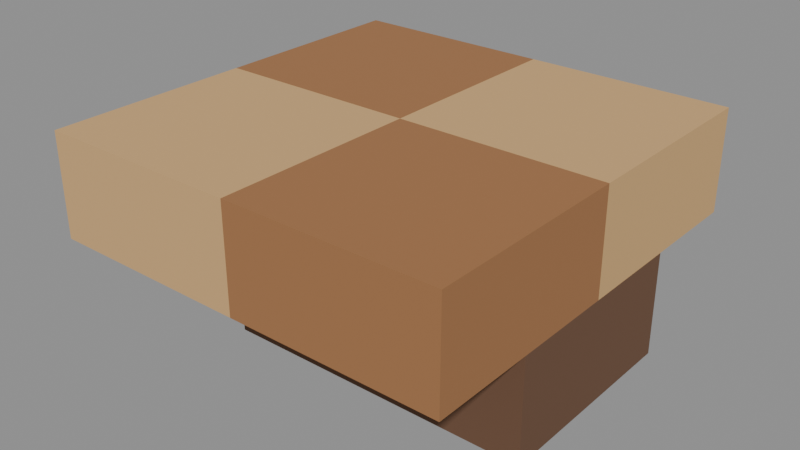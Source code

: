 # Source: tread.blend  (saved by Blender 5.1.30; exported with 4.5.12 LTS)
import bpy
from mathutils import Matrix  # noqa: F401  (used for matrix-valued properties, if any)

bpy.ops.wm.read_factory_settings(use_empty=True)
scene = bpy.context.scene
scene.name = 'Scene'

# ---- collections
col_vw_workshop_bridge_b_tread = bpy.data.collections.new('VW.workshop.bridge.B.tread'); scene.collection.children.link(col_vw_workshop_bridge_b_tread)

# ---- materials (node trees are filled in below, after node groups)
mat_vw_workshop_bridge_b_tread_stone_dark = bpy.data.materials.new('VW.workshop.bridge.B.tread.stone.dark')
mat_vw_workshop_bridge_b_tread_stone_dark.diffuse_color = (0.1473, 0.07324, 0.03968, 1.0)
mat_vw_workshop_bridge_b_tread_stone_light = bpy.data.materials.new('VW.workshop.bridge.B.tread.stone.light')
mat_vw_workshop_bridge_b_tread_stone_light.diffuse_color = (0.6383, 0.3931, 0.1706, 1.0)
mat_vw_workshop_bridge_b_tread_stone_base = bpy.data.materials.new('VW.workshop.bridge.B.tread.stone.base')
mat_vw_workshop_bridge_b_tread_stone_base.diffuse_color = (0.3547, 0.1626, 0.06372, 1.0)

# ---- material node trees
mat_vw_workshop_bridge_b_tread_stone_dark.use_nodes = True; mat_vw_workshop_bridge_b_tread_stone_dark.node_tree.nodes.clear()
_N = mat_vw_workshop_bridge_b_tread_stone_dark.node_tree.nodes; _L = mat_vw_workshop_bridge_b_tread_stone_dark.node_tree.links
n0 = _N.new('ShaderNodeBsdfPrincipled'); n0.name = 'Principled BSDF'; n0.location = (-200, 100)
n0.inputs[0].default_value = (0.1473, 0.07324, 0.03968, 1.0)
n0.inputs[2].default_value = 0.96
n0.inputs[27].default_value = (0.1473, 0.07324, 0.03968, 1.0)
n1 = _N.new('ShaderNodeOutputMaterial'); n1.name = 'Material Output'; n1.location = (200, 100)
_L.new(n0.outputs[0], n1.inputs[0])
n1.is_active_output = True
mat_vw_workshop_bridge_b_tread_stone_light.use_nodes = True; mat_vw_workshop_bridge_b_tread_stone_light.node_tree.nodes.clear()
_N = mat_vw_workshop_bridge_b_tread_stone_light.node_tree.nodes; _L = mat_vw_workshop_bridge_b_tread_stone_light.node_tree.links
n0 = _N.new('ShaderNodeBsdfPrincipled'); n0.name = 'Principled BSDF'; n0.location = (-200, 100)
n0.inputs[0].default_value = (0.6383, 0.3931, 0.1706, 1.0)
n0.inputs[2].default_value = 0.92
n0.inputs[27].default_value = (0.6383, 0.3931, 0.1706, 1.0)
n1 = _N.new('ShaderNodeOutputMaterial'); n1.name = 'Material Output'; n1.location = (200, 100)
_L.new(n0.outputs[0], n1.inputs[0])
n1.is_active_output = True
mat_vw_workshop_bridge_b_tread_stone_base.use_nodes = True; mat_vw_workshop_bridge_b_tread_stone_base.node_tree.nodes.clear()
_N = mat_vw_workshop_bridge_b_tread_stone_base.node_tree.nodes; _L = mat_vw_workshop_bridge_b_tread_stone_base.node_tree.links
n0 = _N.new('ShaderNodeBsdfPrincipled'); n0.name = 'Principled BSDF'; n0.location = (-200, 100)
n0.inputs[0].default_value = (0.3547, 0.1626, 0.06372, 1.0)
n0.inputs[2].default_value = 0.94
n0.inputs[27].default_value = (0.3547, 0.1626, 0.06372, 1.0)
n1 = _N.new('ShaderNodeOutputMaterial'); n1.name = 'Material Output'; n1.location = (200, 100)
_L.new(n0.outputs[0], n1.inputs[0])
n1.is_active_output = True

# ---- meshes
me_vw_block = bpy.data.meshes.new('VW.block')
me_vw_block.from_pydata([(-0.125, -0.125, 0.0), (0.25, -0.125, 0.0), (0.25, 0.125, 0.0), (-0.125, 0.125, 0.0), (-0.125, -0.125, 0.125), (0.25, -0.125, 0.125), (0.25, 0.125, 0.125), (-0.125, 0.125, 0.125)], [], [(0, 3, 2, 1), (4, 5, 6, 7), (0, 1, 5, 4), (1, 2, 6, 5), (2, 3, 7, 6), (3, 0, 4, 7)])
me_vw_block.materials.append(mat_vw_workshop_bridge_b_tread_stone_dark)
me_vw_block.update()
me_vw_block_001 = bpy.data.meshes.new('VW.block.001')
me_vw_block_001.from_pydata([(-0.25, -0.25, 0.125), (0.0, -0.25, 0.125), (0.0, 0.0, 0.125), (-0.25, 0.0, 0.125), (-0.25, -0.25, 0.25), (0.0, -0.25, 0.25), (0.0, 0.0, 0.25), (-0.25, 0.0, 0.25)], [], [(0, 3, 2, 1), (4, 5, 6, 7), (0, 1, 5, 4), (1, 2, 6, 5), (2, 3, 7, 6), (3, 0, 4, 7)])
me_vw_block_001.materials.append(mat_vw_workshop_bridge_b_tread_stone_light)
me_vw_block_001.update()
me_vw_block_002 = bpy.data.meshes.new('VW.block.002')
me_vw_block_002.from_pydata([(-0.25, 0.0, 0.125), (0.0, 0.0, 0.125), (0.0, 0.25, 0.125), (-0.25, 0.25, 0.125), (-0.25, 0.0, 0.25), (0.0, 0.0, 0.25), (0.0, 0.25, 0.25), (-0.25, 0.25, 0.25)], [], [(0, 3, 2, 1), (4, 5, 6, 7), (0, 1, 5, 4), (1, 2, 6, 5), (2, 3, 7, 6), (3, 0, 4, 7)])
me_vw_block_002.materials.append(mat_vw_workshop_bridge_b_tread_stone_base)
me_vw_block_002.update()
me_vw_block_003 = bpy.data.meshes.new('VW.block.003')
me_vw_block_003.from_pydata([(0.0, -0.25, 0.125), (0.25, -0.25, 0.125), (0.25, 0.0, 0.125), (0.0, 0.0, 0.125), (0.0, -0.25, 0.25), (0.25, -0.25, 0.25), (0.25, 0.0, 0.25), (0.0, 0.0, 0.25)], [], [(0, 3, 2, 1), (4, 5, 6, 7), (0, 1, 5, 4), (1, 2, 6, 5), (2, 3, 7, 6), (3, 0, 4, 7)])
me_vw_block_003.materials.append(mat_vw_workshop_bridge_b_tread_stone_base)
me_vw_block_003.update()
me_vw_block_004 = bpy.data.meshes.new('VW.block.004')
me_vw_block_004.from_pydata([(0.0, 0.0, 0.125), (0.25, 0.0, 0.125), (0.25, 0.25, 0.125), (0.0, 0.25, 0.125), (0.0, 0.0, 0.25), (0.25, 0.0, 0.25), (0.25, 0.25, 0.25), (0.0, 0.25, 0.25)], [], [(0, 3, 2, 1), (4, 5, 6, 7), (0, 1, 5, 4), (1, 2, 6, 5), (2, 3, 7, 6), (3, 0, 4, 7)])
me_vw_block_004.materials.append(mat_vw_workshop_bridge_b_tread_stone_light)
me_vw_block_004.update()

# ---- objects
ob_vw_recessed_heel = bpy.data.objects.new('VW.recessed.heel', me_vw_block)
ob_vw_walk_stone_0_0 = bpy.data.objects.new('VW.walk.stone.0.0', me_vw_block_001)
ob_vw_walk_stone_0_1 = bpy.data.objects.new('VW.walk.stone.0.1', me_vw_block_002)
ob_vw_walk_stone_1_0 = bpy.data.objects.new('VW.walk.stone.1.0', me_vw_block_003)
ob_vw_walk_stone_1_1 = bpy.data.objects.new('VW.walk.stone.1.1', me_vw_block_004)

# ---- transforms, parenting, visibility, modifiers, constraints
ob_vw_recessed_heel.location = (0.0, 0.0, 0.0)
ob_vw_walk_stone_0_0.location = (0.0, 0.0, 0.0)
ob_vw_walk_stone_0_1.location = (0.0, 0.0, 0.0)
ob_vw_walk_stone_1_0.location = (0.0, 0.0, 0.0)
ob_vw_walk_stone_1_1.location = (0.0, 0.0, 0.0)

# ---- collection membership
col_vw_workshop_bridge_b_tread.objects.link(ob_vw_recessed_heel)
col_vw_workshop_bridge_b_tread.objects.link(ob_vw_walk_stone_0_0)
col_vw_workshop_bridge_b_tread.objects.link(ob_vw_walk_stone_0_1)
col_vw_workshop_bridge_b_tread.objects.link(ob_vw_walk_stone_1_0)
col_vw_workshop_bridge_b_tread.objects.link(ob_vw_walk_stone_1_1)

# ---- scene / render settings (as saved in the file)
scene.frame_start = 1; scene.frame_end = 250; scene.frame_set(1)
scene.render.engine = 'BLENDER_EEVEE_NEXT'
scene.render.bake_bias = 0.0
scene.render.bake_samples = 0
scene.cycles.sampling_pattern = 'TABULATED_SOBOL'
scene.eevee.use_volume_custom_range = False
bpy.context.view_layer.update()

# ---- added for rendering (the .blend has no active camera and no usable light): camera, sun + grey world if the file has none
cam_auto = bpy.data.cameras.new('AutoCamera')
cam_auto.lens = 50.0
cam_auto.sensor_width = 36.0
cam_auto.clip_end = 1000.0
ob_auto_camera = bpy.data.objects.new('AutoCamera', cam_auto)
scene.collection.objects.link(ob_auto_camera)
ob_auto_camera.location = (0.693918, -0.832702, 0.680135)
ob_auto_camera.rotation_euler = (1.09748, -7.21219e-08, 0.694738)
scene.camera = ob_auto_camera
light_auto_sun = bpy.data.lights.new('AutoSun', 'SUN')
light_auto_sun.energy = 3.0
light_auto_sun.angle = 0.0523599
ob_auto_sun = bpy.data.objects.new('AutoSun', light_auto_sun)
scene.collection.objects.link(ob_auto_sun)
ob_auto_sun.rotation_euler = (0.872665, 0.174533, 0.523599)
if scene.world is None:
    world_auto = bpy.data.worlds.new('AutoWorld')
    world_auto.color = (0.3, 0.3, 0.3)
    scene.world = world_auto
bpy.context.view_layer.update()
